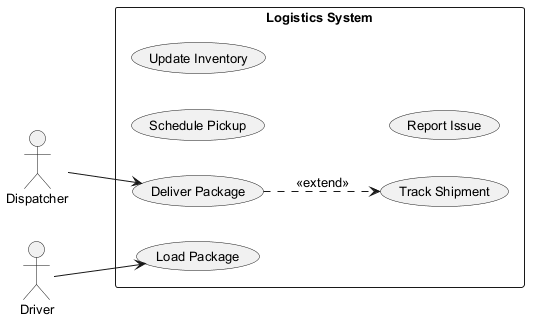

The diagram above was rendered by PlantUML. Its source (embedded in the PNG):
@startuml
skinparam backgroundColor #FFFFFF
skinparam classBackgroundColor #E8F4FA
skinparam classBorderColor #2C7DA0
skinparam defaultFontSize 13
left to right direction
actor "Dispatcher" as D
actor "Driver" as D1
rectangle "Logistics System" {
  usecase "Schedule Pickup" as UC_SchedulePickup
  usecase "Deliver Package" as UC_DeliverPackage
  usecase "Update Inventory" as UC_UpdateInventory
  usecase "Report Issue" as UC_ReportIssue
  usecase "Load Package" as UC_LoadPackage
  usecase "Track Shipment" as UC_TrackShipment
}
D --> UC_DeliverPackage
D1 --> UC_LoadPackage
UC_DeliverPackage ..> UC_TrackShipment : <<extend>>
@enduml